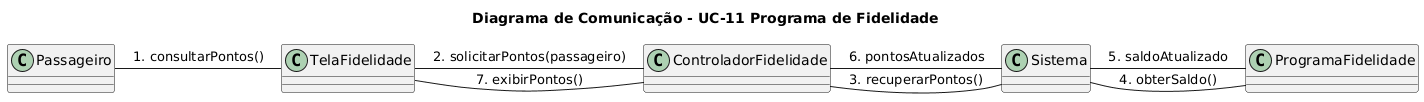

The diagram above was rendered by PlantUML. Its source (embedded in the PNG):
@startuml
title Diagrama de Comunicação - UC-11 Programa de Fidelidade

class Passageiro
class TelaFidelidade
class ControladorFidelidade
class Sistema
class ProgramaFidelidade

Passageiro - TelaFidelidade : 1. consultarPontos()
TelaFidelidade - ControladorFidelidade : 2. solicitarPontos(passageiro)
ControladorFidelidade - Sistema : 3. recuperarPontos()
Sistema - ProgramaFidelidade : 4. obterSaldo()
ProgramaFidelidade - Sistema : 5. saldoAtualizado
Sistema - ControladorFidelidade : 6. pontosAtualizados
ControladorFidelidade - TelaFidelidade : 7. exibirPontos()
@enduml